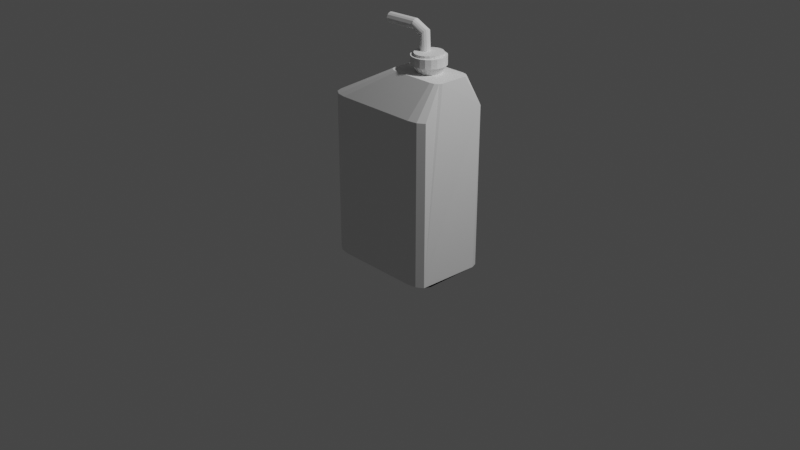 # Source: Alcohol.blend  (saved by Blender 3.5.10; exported with 4.5.12 LTS)
import bpy
from mathutils import Matrix  # noqa: F401  (used for matrix-valued properties, if any)

bpy.ops.wm.read_factory_settings(use_empty=True)
scene = bpy.context.scene
scene.name = 'Scene'

# ---- collections
col_collection = bpy.data.collections.new('Collection'); scene.collection.children.link(col_collection)

# ---- materials (node trees are filled in below, after node groups)
mat_material = bpy.data.materials.new('Material')
mat_material.alpha_threshold = 0.0
mat_material.use_transparent_shadow = False
mat_material.roughness = 0.5
mat_material.line_color = (0.0, 0.0, 0.0, 1.0)

# ---- node groups
ng_auto_smooth = bpy.data.node_groups.new('Auto Smooth', 'GeometryNodeTree')
_s = ng_auto_smooth.interface.new_socket(name='Geometry', in_out='OUTPUT', socket_type='NodeSocketGeometry')
_s = ng_auto_smooth.interface.new_socket(name='Geometry', in_out='INPUT', socket_type='NodeSocketGeometry')
_s = ng_auto_smooth.interface.new_socket(name='Angle', in_out='INPUT', socket_type='NodeSocketFloat')
_s.subtype = 'ANGLE'
_s.min_value = 0.0
_s.max_value = 3.142
ng_auto_smooth.is_modifier = True
_N = ng_auto_smooth.nodes; _L = ng_auto_smooth.links
n0 = _N.new('NodeGroupOutput'); n0.name = 'Group Output'; n0.location = (480, -100)
n1 = _N.new('NodeGroupInput'); n1.name = 'Group Input'; n1.location = (-420, -300)
n2 = _N.new('NodeGroupInput'); n2.name = 'Group Input.001'; n2.location = (-60, -100)
n3 = _N.new('GeometryNodeSetShadeSmooth'); n3.name = 'Set Shade Smooth'; n3.location = (120, -100)
n3.domain = 'EDGE'
n4 = _N.new('GeometryNodeSetShadeSmooth'); n4.name = 'Set Shade Smooth.001'; n4.location = (300, -100)
n5 = _N.new('GeometryNodeInputMeshEdgeAngle'); n5.name = 'Edge Angle'; n5.location = (-420, -220)
n6 = _N.new('GeometryNodeInputEdgeSmooth'); n6.name = 'Is Edge Smooth'; n6.location = (-60, -160)
n7 = _N.new('GeometryNodeInputShadeSmooth'); n7.name = 'Is Face Smooth'; n7.location = (-240, -340)
n8 = _N.new('FunctionNodeBooleanMath'); n8.name = 'Boolean Math'; n8.location = (-60, -220)
n9 = _N.new('FunctionNodeCompare'); n9.name = 'Compare'; n9.location = (-240, -180)
n9.operation = 'LESS_EQUAL'
_L.new(n5.outputs[0], n9.inputs[0])
_L.new(n4.outputs[0], n0.inputs[0])
_L.new(n1.outputs[1], n9.inputs[1])
_L.new(n9.outputs[0], n8.inputs[0])
_L.new(n7.outputs[0], n8.inputs[1])
_L.new(n2.outputs[0], n3.inputs[0])
_L.new(n6.outputs[0], n3.inputs[1])
_L.new(n3.outputs[0], n4.inputs[0])
_L.new(n8.outputs[0], n3.inputs[2])
n0.is_active_output = True

# ---- material node trees
mat_material.use_nodes = True; mat_material.node_tree.nodes.clear()
_N = mat_material.node_tree.nodes; _L = mat_material.node_tree.links
n0 = _N.new('ShaderNodeOutputMaterial'); n0.name = 'Material Output'; n0.location = (300, 300)
n1 = _N.new('ShaderNodeBsdfPrincipled'); n1.name = 'Principled BSDF'; n1.location = (10, 300)
n1.distribution = 'GGX'
n1.subsurface_method = 'RANDOM_WALK_SKIN'
n1.inputs[3].default_value = 1.45
n1.inputs[27].default_value = (0.0, 0.0, 0.0, 1.0)
n1.inputs[28].default_value = 1.0
_L.new(n1.outputs[0], n0.inputs[0])
n0.is_active_output = True

# ---- world
world_world = bpy.data.worlds.new('World'); scene.world = world_world
world_world.use_nodes = True; world_world.node_tree.nodes.clear()
_N = world_world.node_tree.nodes; _L = world_world.node_tree.links
n0 = _N.new('ShaderNodeOutputWorld'); n0.name = 'World Output'; n0.location = (300, 300)
n1 = _N.new('ShaderNodeBackground'); n1.name = 'Background'; n1.location = (10, 300)
n1.inputs[0].default_value = (0.05088, 0.05088, 0.05088, 1.0)
_L.new(n1.outputs[0], n0.inputs[0])
n0.is_active_output = True
world_world.color = (0.05088, 0.05088, 0.05088)
world_world.use_sun_shadow = False
world_world.sun_shadow_jitter_overblur = 0.0

# ---- cameras
cam_camera = bpy.data.cameras.new('Camera')
cam_camera.clip_end = 100.0
cam_camera.ortho_scale = 7.314

# ---- lights
light_light = bpy.data.lights.new('Light', 'POINT')
light_light.transmission_factor = 0.0
light_light.energy = 1000.0
light_light.shadow_soft_size = 0.1
light_light.shadow_maximum_resolution = 0.006
light_light.use_absolute_resolution = True

# ---- meshes
me_cube = bpy.data.meshes.new('Cube')
me_cube.from_pydata([(0.8442, 0.4929, 1.227), (0.6279, 0.7092, 1.227), (0.8152, 0.6011, 1.227), (0.736, 0.6803, 1.227), (0.6279, 0.7092, -4.446), (0.736, 0.6803, -4.446), (0.8152, 0.6011, -4.446), (0.6279, -0.7091, 1.227), (0.8442, -0.4927, 1.227), (0.736, -0.6801, 1.227), (0.8152, -0.6009, 1.227), (0.6279, -0.7091, -4.446), (0.8152, -0.6009, -4.446), (0.736, -0.6801, -4.446), (-0.3578, 0.7092, 1.227), (-0.5741, 0.4929, 1.227), (-0.4659, 0.6803, 1.227), (-0.5451, 0.6011, 1.227), (-0.5741, 0.4929, -4.446), (-0.3578, 0.7092, -4.446), (-0.5451, 0.6011, -4.446), (-0.4659, 0.6803, -4.446), (-0.5741, -0.4927, 1.227), (-0.3578, -0.7091, 1.227), (-0.5451, -0.6009, 1.227), (-0.4659, -0.6801, 1.227), (-0.3578, -0.7091, -4.446), (-0.5741, -0.4927, -4.446), (-0.4659, -0.6801, -4.446), (-0.5451, -0.6009, -4.446), (0.5776, 0.05563, -5.549), (0.5596, 0.1095, -5.549), (0.5308, 0.1528, -5.549), (0.4941, 0.1812, -5.549), (0.369, -0.1511, -5.549), (0.4057, -0.1795, -5.549), (0.3402, -0.1078, -5.549), (0.3222, -0.05393, -5.549), (0.4881, -0.1822, -5.549), (0.5257, -0.1564, -5.549), (0.5559, -0.1151, -5.549), (0.5757, -0.06245, -5.549), (0.4117, 0.1839, -5.549), (0.3741, 0.158, -5.549), (0.3439, 0.1168, -5.549), (0.3241, 0.06415, -5.549), (0.8087, 0.2465, -5.54), (0.7942, 0.3006, -5.54), (0.7547, 0.3402, -5.54), (0.7006, 0.3547, -5.54), (0.1537, -0.34, -5.54), (0.2077, -0.3545, -5.54), (0.1141, -0.3004, -5.54), (0.09959, -0.2463, -5.54), (0.7006, -0.3545, -5.54), (0.7547, -0.34, -5.54), (0.7942, -0.3004, -5.54), (0.8087, -0.2463, -5.54), (0.2077, 0.3547, -5.54), (0.1537, 0.3402, -5.54), (0.1141, 0.3006, -5.54), (0.09959, 0.2465, -5.54), (0.453, 0.1919, -5.549), (0.4468, -0.1902, -5.549), (0.5832, -0.003634, -5.549), (0.3166, 0.005329, -5.549), (0.6254, 0.07826, -5.802), (0.6337, 0.08655, -5.799), (0.6055, 0.1708, -5.799), (0.6, 0.1543, -5.802), (0.5616, 0.2366, -5.799), (0.5594, 0.2153, -5.802), (0.5081, 0.278, -5.799), (0.5076, 0.2553, -5.802), (0.3313, -0.2132, -5.802), (0.3293, -0.2347, -5.799), (0.3838, -0.2769, -5.799), (0.3831, -0.2533, -5.802), (0.2907, -0.1522, -5.802), (0.2854, -0.1688, -5.799), (0.2652, -0.07623, -5.802), (0.2574, -0.08504, -5.799), (0.4992, -0.2572, -5.802), (0.5, -0.2798, -5.799), (0.5541, -0.2425, -5.799), (0.5522, -0.2207, -5.802), (0.5998, -0.18, -5.799), (0.5948, -0.1625, -5.802), (0.6304, -0.0987, -5.799), (0.6227, -0.08825, -5.802), (0.3914, 0.2592, -5.802), (0.392, 0.2825, -5.799), (0.3368, 0.2445, -5.799), (0.3384, 0.2227, -5.802), (0.2911, 0.1819, -5.799), (0.2959, 0.1645, -5.802), (0.2603, 0.1002, -5.799), (0.2679, 0.09028, -5.802), (0.4497, 0.2704, -5.802), (0.449, 0.2935, -5.799), (0.6333, -0.005301, -5.802), (0.6423, -0.00516, -5.799), (0.2486, 0.008149, -5.799), (0.4394, -0.2914, -5.799), (0.4409, -0.2684, -5.802), (0.5933, 0.07801, -6.095), (0.5683, 0.1526, -6.095), (0.5312, 0.2083, -6.095), (0.4896, 0.2404, -6.095), (0.3597, -0.2063, -6.095), (0.4023, -0.2393, -6.095), (0.3226, -0.1506, -6.095), (0.2978, -0.0765, -6.095), (0.4838, -0.2411, -6.095), (0.5251, -0.2127, -6.095), (0.5634, -0.1603, -6.095), (0.5903, -0.08876, -6.095), (0.4082, 0.2438, -6.095), (0.3658, 0.2147, -6.095), (0.3275, 0.1623, -6.095), (0.3004, 0.09028, -6.095), (0.4476, 0.2514, -6.095), (0.601, -0.004478, -6.095), (0.2899, 0.007465, -6.095), (0.4408, -0.2494, -6.095), (0.6337, 0.08655, -6.095), (0.6055, 0.1708, -6.095), (0.5616, 0.2366, -6.095), (0.5081, 0.278, -6.095), (0.3293, -0.2347, -6.095), (0.3838, -0.2769, -6.095), (0.2854, -0.1688, -6.095), (0.2574, -0.08504, -6.095), (0.5, -0.2798, -6.095), (0.5541, -0.2425, -6.095), (0.5998, -0.18, -6.095), (0.6304, -0.0987, -6.095), (0.392, 0.2825, -6.095), (0.3368, 0.2445, -6.095), (0.2911, 0.1819, -6.095), (0.2603, 0.1002, -6.095), (0.449, 0.2935, -6.095), (0.6423, -0.00516, -6.095), (0.2486, 0.008149, -6.095), (0.4394, -0.2914, -6.095), (0.4485, -0.001105, -6.189), (0.4476, 0.2514, -6.18), (0.2899, 0.007465, -6.18), (0.4408, -0.2494, -6.18), (0.4435, 0.03334, -6.189), (0.4279, 0.063, -6.189), (0.4083, 0.08184, -6.189), (0.394, 0.08886, -6.189), (0.3701, -0.07965, -6.189), (0.3852, -0.08714, -6.189), (0.3505, -0.06082, -6.189), (0.335, -0.0314, -6.189), (0.3931, -0.08688, -6.189), (0.4055, -0.08141, -6.189), (0.425, -0.06439, -6.189), (0.4415, -0.03648, -6.189), (0.3862, 0.08948, -6.189), (0.3728, 0.0836, -6.189), (0.3533, 0.06658, -6.189), (0.3367, 0.03843, -6.189), (0.5933, 0.07801, -6.18), (0.5683, 0.1526, -6.18), (0.5312, 0.2083, -6.18), (0.4896, 0.2404, -6.18), (0.3597, -0.2063, -6.18), (0.4023, -0.2393, -6.18), (0.3226, -0.1506, -6.18), (0.2978, -0.0765, -6.18), (0.4838, -0.2411, -6.18), (0.5251, -0.2127, -6.18), (0.5634, -0.1603, -6.18), (0.5903, -0.08876, -6.18), (0.4082, 0.2438, -6.18), (0.3658, 0.2147, -6.18), (0.3275, 0.1623, -6.18), (0.3004, 0.09028, -6.18), (0.3886, 0.08978, -6.189), (0.601, -0.004478, -6.18), (0.3298, 0.003848, -6.189), (0.3877, -0.08755, -6.189), (0.3298, 0.003848, -6.497), (0.3701, -0.07965, -6.534), (0.3505, -0.06082, -6.518), (0.335, -0.0314, -6.502), (0.3533, 0.06658, -6.519), (0.3367, 0.03843, -6.503), (0.4257, 0.03334, -6.865), (0.4153, 0.063, -6.822), (0.402, 0.08184, -6.77), (0.3925, 0.08886, -6.734), (0.3763, -0.07965, -6.672), (0.3865, -0.08714, -6.711), (0.3631, -0.06082, -6.624), (0.3527, -0.0314, -6.586), (0.3918, -0.08688, -6.731), (0.4002, -0.08141, -6.763), (0.4133, -0.06439, -6.814), (0.4244, -0.03648, -6.859), (0.3872, 0.08948, -6.714), (0.3781, 0.0836, -6.68), (0.365, 0.06658, -6.632), (0.3538, 0.03843, -6.59), (0.4292, -0.001105, -6.878), (0.3492, 0.003848, -6.573), (0.3882, -0.08755, -6.718), (0.2504, 0.03334, -7.1), (0.2508, 0.063, -7.054), (0.2513, 0.08184, -6.995), (0.2522, -0.07965, -6.88), (0.2518, -0.08714, -6.926), (0.2527, -0.06082, -6.821), (0.253, -0.0314, -6.775), (0.2516, -0.08688, -6.949), (0.2513, -0.08141, -6.987), (0.2509, -0.06439, -7.045), (0.2505, -0.03648, -7.094), (0.2518, 0.08948, -6.929), (0.2521, 0.0836, -6.888), (0.2526, 0.06658, -6.83), (0.253, 0.03843, -6.78), (0.2503, -0.001105, -7.115), (0.2531, 0.003848, -6.76), (-0.1294, 0.03334, -7.073), (-0.1291, 0.063, -7.027), (-0.1286, 0.08184, -6.968), (-0.1281, -0.08714, -6.899), (-0.1272, -0.06082, -6.794), (-0.1269, -0.0314, -6.748), (-0.1282, -0.08688, -6.922), (-0.129, -0.06439, -7.018), (-0.1294, -0.03648, -7.067), (-0.1281, 0.08948, -6.902), (-0.1273, 0.06658, -6.803), (-0.1269, 0.03843, -6.753), (-0.1296, -0.001105, -7.088), (-0.1267, 0.003848, -6.733), (0.2578, 0.007766, -5.79)], [], [(13, 11, 54, 55), (27, 22, 15, 18), (11, 7, 23, 26), (0, 2, 3, 1, 14, 16, 17, 15, 22, 24, 25, 23, 7, 9, 10, 8), (160, 202, 207, 145), (2, 6, 5, 3), (3, 5, 4, 1), (26, 23, 25, 28), (28, 25, 24, 29), (29, 24, 22, 27), (7, 11, 13, 9), (9, 13, 12, 10), (14, 19, 21, 16), (16, 21, 20, 17), (17, 20, 18, 15), (19, 14, 1, 4), (63, 35, 77, 104), (4, 5, 48, 49), (18, 20, 60, 61), (27, 18, 61, 53), (29, 27, 53, 52), (21, 19, 58, 59), (11, 26, 51, 54), (26, 28, 50, 51), (12, 13, 55, 56), (19, 4, 49, 58), (5, 6, 47, 48), (20, 21, 59, 60), (28, 29, 52, 50), (38, 39, 55, 54), (31, 32, 33, 62, 42, 43, 44, 45, 65, 37, 36, 34, 35, 63, 38, 54, 51, 50, 52, 53, 61, 60, 59, 58, 49, 48, 47, 46, 57, 56, 55, 39, 40, 41, 64, 30), (45, 44, 95, 97), (84, 83, 133, 134), (62, 33, 73, 98), (42, 62, 98, 90), (38, 63, 104, 82), (34, 36, 78, 74), (30, 64, 100, 66), (40, 39, 85, 87), (213, 215, 231, 230, 214), (35, 34, 74, 77), (44, 43, 93, 95), (97, 241, 65, 45), (32, 31, 69, 71), (88, 86, 135, 136), (43, 42, 90, 93), (41, 40, 87, 89), (39, 38, 82, 85), (94, 92, 138, 139), (36, 37, 80, 78), (64, 41, 89, 100), (33, 32, 71, 73), (101, 88, 136, 142), (67, 68, 69, 66), (68, 70, 71, 69), (70, 72, 73, 71), (75, 76, 77, 74), (79, 75, 74, 78), (81, 79, 78, 80), (83, 84, 85, 82), (84, 86, 87, 85), (86, 88, 89, 87), (91, 92, 93, 90), (92, 94, 95, 93), (94, 96, 97, 95), (99, 91, 90, 98), (101, 67, 66, 100), (104, 77, 76, 103), (72, 99, 98, 73), (82, 104, 103, 83), (88, 101, 100, 89), (31, 30, 66, 69), (115, 114, 174, 175), (123, 120, 180, 147), (114, 113, 173, 174), (105, 122, 182, 165), (103, 76, 130, 144), (67, 101, 142, 125), (72, 70, 127, 128), (81, 102, 143, 132), (96, 94, 139, 140), (99, 72, 128, 141), (75, 79, 131, 129), (68, 67, 125, 126), (92, 91, 137, 138), (86, 84, 134, 135), (83, 103, 144, 133), (79, 81, 132, 131), (102, 96, 140, 143), (76, 75, 129, 130), (91, 99, 141, 137), (70, 68, 126, 127), (108, 121, 117, 137, 141, 128, 127, 126, 125, 142, 136, 116, 122, 105, 106, 107), (115, 116, 136, 135, 134, 133, 144, 130, 129, 131, 132, 143, 140, 139, 138, 137, 117, 118, 119, 120, 123, 112, 111, 109, 110, 124, 113, 114), (158, 200, 201, 159), (159, 201, 202, 160), (57, 46, 47, 6, 2, 0, 8, 10, 12, 56), (155, 156, 188, 187), (152, 194, 181), (106, 105, 165, 166), (124, 110, 170, 148), (116, 115, 175, 176), (107, 106, 166, 167), (121, 108, 168, 146), (118, 117, 177, 178), (108, 107, 167, 168), (113, 124, 148, 173), (119, 118, 178, 179), (110, 109, 169, 170), (122, 116, 176, 182), (120, 119, 179, 180), (109, 111, 171, 169), (112, 123, 147, 172), (117, 121, 146, 177), (111, 112, 172, 171), (145, 149, 150, 151, 167, 166, 165, 182), (164, 183, 156, 155, 153, 154, 184, 157, 158, 159, 160, 145, 182, 176, 175, 174, 173, 148, 170, 169, 171, 172, 147, 180, 179, 178, 177, 146, 168, 167, 151, 152, 181, 161, 162, 163), (183, 164, 190, 185), (151, 193, 194, 152), (157, 199, 200, 158), (149, 191, 192, 150), (154, 196, 209, 184), (186, 195, 196, 154, 153), (151, 150, 192, 193), (162, 204, 205, 189, 163), (145, 207, 191, 149), (164, 163, 189, 190), (153, 155, 187, 186), (156, 183, 185, 188), (194, 193, 212), (190, 189, 205, 206), (186, 187, 197, 195), (229, 236, 221, 203, 161, 181, 194, 212), (187, 188, 198, 197), (226, 224, 238, 240), (214, 230, 233, 217, 199, 157, 184, 209, 196), (205, 204, 222, 223), (196, 195, 213, 214), (207, 202, 220, 225), (206, 205, 223, 224), (195, 197, 215, 213), (198, 208, 226, 216), (197, 198, 216, 215), (191, 207, 225, 210), (200, 199, 217, 218), (208, 206, 224, 226), (201, 200, 218, 219), (192, 191, 210, 211), (161, 203, 204, 162), (202, 201, 219, 220), (193, 192, 211, 212), (204, 203, 221, 222), (239, 235, 234, 233, 230, 231, 232, 240, 238, 237, 236, 229, 228, 227), (223, 222, 221, 236, 237), (211, 210, 227, 228), (220, 219, 234, 235), (212, 211, 228, 229), (102, 81, 80, 241), (185, 190, 206, 208, 198, 188), (225, 220, 235, 239), (224, 223, 237, 238), (216, 226, 240, 232), (215, 216, 232, 231), (210, 225, 239, 227), (218, 217, 233, 234, 219), (241, 80, 37, 65), (241, 97, 96, 102)])
_uv = me_cube.uv_layers.new(name='UVMap')
_uv.uv.foreach_set('vector', [0.375, 0.7691, 0.375, 0.7881, 0.375, 0.7881, 0.375, 0.7691, 0.375, 0.03813, 0.625, 0.03813, 0.625, 0.2119, 0.375, 0.2119, 0.375, 0.7881, 0.625, 0.7881, 0.625, 0.9619, 0.375, 0.9619, 0.625, 0.5381, 0.6301, 0.5191, 0.6441, 0.5051, 0.6631, 0.5, 0.8369, 0.5, 0.8559, 0.5051, 0.8699, 0.5191, 0.875, 0.5381, 0.875, 0.7119, 0.8699, 0.7309, 0.8559, 0.7449, 0.8369, 0.75, 0.6631, 0.75, 0.6441, 0.7449, 0.6301, 0.7309, 0.625, 0.7119, 0.2783, 0.6503, 0.2783, 0.6503, 0.2798, 0.6247, 0.2798, 0.6247, 0.625, 0.5191, 0.375, 0.5191, 0.375, 0.4809, 0.625, 0.4809, 0.625, 0.4809, 0.375, 0.4809, 0.375, 0.4619, 0.625, 0.4619, 0.375, 0.9619, 0.625, 0.9619, 0.625, 1.0, 0.375, 1.0, 0.375, 0.0, 0.625, 0.0, 0.625, 0.01906, 0.375, 0.01906, 0.375, 0.01906, 0.625, 0.01906, 0.625, 0.03813, 0.375, 0.03813, 0.625, 0.7881, 0.375, 0.7881, 0.375, 0.7691, 0.625, 0.7691, 0.625, 0.7691, 0.375, 0.7691, 0.375, 0.7309, 0.625, 0.7309, 0.625, 0.2881, 0.375, 0.2881, 0.375, 0.2691, 0.625, 0.2691, 0.625, 0.2691, 0.375, 0.2691, 0.375, 0.2309, 0.625, 0.2309, 0.625, 0.2309, 0.375, 0.2309, 0.375, 0.2119, 0.625, 0.2119, 0.375, 0.2881, 0.625, 0.2881, 0.625, 0.4619, 0.375, 0.4619, 0.2402, 0.725, 0.1664, 0.725, 0.1664, 0.725, 0.2402, 0.725, 0.375, 0.4619, 0.375, 0.4809, 0.375, 0.4809, 0.375, 0.4619, 0.375, 0.2119, 0.375, 0.2309, 0.375, 0.2309, 0.375, 0.2119, 0.375, 0.03813, 0.375, 0.2119, 0.375, 0.2119, 0.375, 0.03813, 0.375, 0.01906, 0.375, 0.03813, 0.375, 0.03813, 0.375, 0.01906, 0.375, 0.2691, 0.375, 0.2881, 0.375, 0.2881, 0.375, 0.2691, 0.375, 0.7881, 0.375, 0.9619, 0.375, 0.9619, 0.375, 0.7881, 0.375, 0.9619, 0.375, 1.0, 0.375, 1.0, 0.375, 0.9619, 0.375, 0.7309, 0.375, 0.7691, 0.375, 0.7691, 0.375, 0.7309, 0.375, 0.2881, 0.375, 0.4619, 0.375, 0.4619, 0.375, 0.2881, 0.375, 0.4809, 0.375, 0.5191, 0.375, 0.5191, 0.375, 0.4809, 0.375, 0.2309, 0.375, 0.2691, 0.375, 0.2691, 0.375, 0.2309, 0.375, 0.0, 0.375, 0.01906, 0.375, 0.01906, 0.375, 0.0, 0.3336, 0.725, 0.343, 0.7225, 0.3559, 0.7449, 0.3369, 0.75, 0.3475, 0.532, 0.343, 0.5275, 0.3336, 0.525, 0.2402, 0.525, 0.1664, 0.525, 0.157, 0.5275, 0.1525, 0.532, 0.15, 0.5414, 0.15, 0.6228, 0.15, 0.7086, 0.1525, 0.718, 0.157, 0.7225, 0.1664, 0.725, 0.2402, 0.725, 0.3336, 0.725, 0.3369, 0.75, 0.1631, 0.75, 0.1441, 0.7449, 0.1301, 0.7309, 0.125, 0.7119, 0.125, 0.5381, 0.1301, 0.5191, 0.1441, 0.5051, 0.1631, 0.5, 0.3369, 0.5, 0.3559, 0.5051, 0.3699, 0.5191, 0.375, 0.5381, 0.375, 0.7119, 0.3699, 0.7309, 0.3559, 0.7449, 0.343, 0.7225, 0.3475, 0.718, 0.35, 0.7086, 0.35, 0.6228, 0.35, 0.5414, 0.15, 0.5414, 0.1525, 0.532, 0.1525, 0.532, 0.15, 0.5414, 0.3287, 0.7153, 0.3071, 0.7182, 0.3071, 0.7182, 0.3287, 0.7153, 0.2402, 0.525, 0.3336, 0.525, 0.3336, 0.525, 0.2402, 0.525, 0.1664, 0.525, 0.2402, 0.525, 0.2402, 0.525, 0.1664, 0.525, 0.3336, 0.725, 0.2402, 0.725, 0.2402, 0.725, 0.3336, 0.725, 0.157, 0.7225, 0.1525, 0.718, 0.1525, 0.718, 0.157, 0.7225, 0.35, 0.5414, 0.35, 0.6228, 0.35, 0.6228, 0.35, 0.5414, 0.3475, 0.718, 0.343, 0.7225, 0.343, 0.7225, 0.3475, 0.718, 0.2342, 0.6732, 0.2233, 0.6649, 0.2233, 0.6649, 0.2437, 0.6754, 0.2437, 0.6754, 0.1664, 0.725, 0.157, 0.7225, 0.157, 0.7225, 0.1664, 0.725, 0.1525, 0.532, 0.157, 0.5275, 0.157, 0.5275, 0.1525, 0.532, 0.15, 0.5414, 0.1594, 0.6228, 0.15, 0.6228, 0.15, 0.5414, 0.343, 0.5275, 0.3475, 0.532, 0.3475, 0.532, 0.343, 0.5275, 0.3391, 0.6906, 0.3358, 0.709, 0.3358, 0.709, 0.3391, 0.6906, 0.157, 0.5275, 0.1664, 0.525, 0.1664, 0.525, 0.157, 0.5275, 0.35, 0.7086, 0.3475, 0.718, 0.3475, 0.718, 0.35, 0.7086, 0.343, 0.7225, 0.3336, 0.725, 0.3336, 0.725, 0.343, 0.7225, 0.163, 0.541, 0.1696, 0.5347, 0.1696, 0.5347, 0.163, 0.541, 0.1525, 0.718, 0.15, 0.7086, 0.15, 0.7086, 0.1525, 0.718, 0.35, 0.6228, 0.35, 0.7086, 0.35, 0.7086, 0.35, 0.6228, 0.3336, 0.525, 0.343, 0.5275, 0.343, 0.5275, 0.3336, 0.525, 0.3385, 0.6228, 0.3391, 0.6906, 0.3391, 0.6906, 0.3385, 0.6228, 0.3391, 0.5593, 0.3357, 0.541, 0.3475, 0.532, 0.35, 0.5414, 0.3357, 0.541, 0.3285, 0.5347, 0.343, 0.5275, 0.3475, 0.532, 0.3285, 0.5347, 0.3065, 0.5318, 0.3336, 0.525, 0.343, 0.5275, 0.1698, 0.715, 0.1894, 0.7181, 0.1664, 0.725, 0.157, 0.7225, 0.1631, 0.7085, 0.1698, 0.715, 0.157, 0.7225, 0.1525, 0.718, 0.16, 0.69, 0.1631, 0.7085, 0.1525, 0.718, 0.15, 0.7086, 0.3071, 0.7182, 0.3287, 0.7153, 0.343, 0.7225, 0.3336, 0.725, 0.3287, 0.7153, 0.3358, 0.709, 0.3475, 0.718, 0.343, 0.7225, 0.3358, 0.709, 0.3391, 0.6906, 0.35, 0.7086, 0.3475, 0.718, 0.1888, 0.5317, 0.1696, 0.5347, 0.157, 0.5275, 0.1664, 0.525, 0.1696, 0.5347, 0.163, 0.541, 0.1525, 0.532, 0.157, 0.5275, 0.163, 0.541, 0.16, 0.5591, 0.15, 0.5414, 0.1525, 0.532, 0.2402, 0.5329, 0.1888, 0.5317, 0.1664, 0.525, 0.2402, 0.525, 0.3385, 0.6228, 0.3391, 0.5593, 0.35, 0.5414, 0.35, 0.6228, 0.2402, 0.725, 0.1664, 0.725, 0.1894, 0.7181, 0.2402, 0.717, 0.3065, 0.5318, 0.2402, 0.5329, 0.2402, 0.525, 0.3336, 0.525, 0.3336, 0.725, 0.2402, 0.725, 0.2402, 0.717, 0.3071, 0.7182, 0.3391, 0.6906, 0.3385, 0.6228, 0.35, 0.6228, 0.35, 0.7086, 0.3475, 0.532, 0.35, 0.5414, 0.35, 0.5414, 0.3475, 0.532, 0.3151, 0.6937, 0.3031, 0.7026, 0.3031, 0.7026, 0.3151, 0.6937, 0.1789, 0.6229, 0.1776, 0.5785, 0.1776, 0.5785, 0.1789, 0.6229, 0.3031, 0.7026, 0.2788, 0.7056, 0.2788, 0.7056, 0.3031, 0.7026, 0.32, 0.579, 0.3195, 0.6235, 0.3195, 0.6235, 0.32, 0.579, 0.2402, 0.717, 0.1894, 0.7181, 0.1894, 0.7181, 0.2402, 0.717, 0.3391, 0.5593, 0.3385, 0.6228, 0.3385, 0.6228, 0.3391, 0.5593, 0.3065, 0.5318, 0.3285, 0.5347, 0.3285, 0.5347, 0.3065, 0.5318, 0.16, 0.69, 0.1609, 0.6228, 0.1609, 0.6228, 0.16, 0.69, 0.16, 0.5591, 0.163, 0.541, 0.163, 0.541, 0.16, 0.5591, 0.2402, 0.5329, 0.3065, 0.5318, 0.3065, 0.5318, 0.2402, 0.5329, 0.1698, 0.715, 0.1631, 0.7085, 0.1631, 0.7085, 0.1698, 0.715, 0.3357, 0.541, 0.3391, 0.5593, 0.3391, 0.5593, 0.3357, 0.541, 0.1696, 0.5347, 0.1888, 0.5317, 0.1888, 0.5317, 0.1696, 0.5347, 0.3358, 0.709, 0.3287, 0.7153, 0.3287, 0.7153, 0.3358, 0.709, 0.3071, 0.7182, 0.2402, 0.717, 0.2402, 0.717, 0.3071, 0.7182, 0.1631, 0.7085, 0.16, 0.69, 0.16, 0.69, 0.1631, 0.7085, 0.1609, 0.6228, 0.16, 0.5591, 0.16, 0.5591, 0.1609, 0.6228, 0.1894, 0.7181, 0.1698, 0.715, 0.1698, 0.715, 0.1894, 0.7181, 0.1888, 0.5317, 0.2402, 0.5329, 0.2402, 0.5329, 0.1888, 0.5317, 0.3285, 0.5347, 0.3357, 0.541, 0.3357, 0.541, 0.3285, 0.5347, 0.2775, 0.5442, 0.2413, 0.5459, 0.2133, 0.5444, 0.1888, 0.5317, 0.2402, 0.5329, 0.3065, 0.5318, 0.3285, 0.5347, 0.3357, 0.541, 0.3391, 0.5593, 0.3385, 0.6228, 0.3391, 0.6906, 0.32, 0.6709, 0.3195, 0.6235, 0.32, 0.579, 0.3149, 0.5562, 0.3027, 0.5473, 0.3151, 0.6937, 0.32, 0.6709, 0.3391, 0.6906, 0.3358, 0.709, 0.3287, 0.7153, 0.3071, 0.7182, 0.2402, 0.717, 0.1894, 0.7181, 0.1698, 0.715, 0.1631, 0.7085, 0.16, 0.69, 0.1609, 0.6228, 0.16, 0.5591, 0.163, 0.541, 0.1696, 0.5347, 0.1888, 0.5317, 0.2133, 0.5444, 0.1921, 0.5475, 0.1817, 0.5563, 0.1776, 0.5785, 0.1789, 0.6229, 0.1776, 0.6695, 0.1819, 0.6926, 0.1925, 0.7017, 0.2145, 0.705, 0.2424, 0.7039, 0.2788, 0.7056, 0.3031, 0.7026, 0.2582, 0.6752, 0.2582, 0.6752, 0.2703, 0.6672, 0.2703, 0.6672, 0.2703, 0.6672, 0.2703, 0.6672, 0.2783, 0.6503, 0.2783, 0.6503, 0.375, 0.7119, 0.375, 0.5381, 0.375, 0.5191, 0.375, 0.5191, 0.625, 0.5191, 0.625, 0.5381, 0.625, 0.7119, 0.625, 0.7309, 0.375, 0.7309, 0.375, 0.7309, 0.2233, 0.6649, 0.2167, 0.6478, 0.2167, 0.6478, 0.2233, 0.6649, 0.247, 0.5727, 0.247, 0.5727, 0.243, 0.5729, 0.3149, 0.5562, 0.32, 0.579, 0.32, 0.579, 0.3149, 0.5562, 0.2424, 0.7039, 0.2145, 0.705, 0.2145, 0.705, 0.2424, 0.7039, 0.32, 0.6709, 0.3151, 0.6937, 0.3151, 0.6937, 0.32, 0.6709, 0.3027, 0.5473, 0.3149, 0.5562, 0.3149, 0.5562, 0.3027, 0.5473, 0.2413, 0.5459, 0.2775, 0.5442, 0.2775, 0.5442, 0.2413, 0.5459, 0.1921, 0.5475, 0.2133, 0.5444, 0.2133, 0.5444, 0.1921, 0.5475, 0.2775, 0.5442, 0.3027, 0.5473, 0.3027, 0.5473, 0.2775, 0.5442, 0.2788, 0.7056, 0.2424, 0.7039, 0.2424, 0.7039, 0.2788, 0.7056, 0.1817, 0.5563, 0.1921, 0.5475, 0.1921, 0.5475, 0.1817, 0.5563, 0.2145, 0.705, 0.1925, 0.7017, 0.1925, 0.7017, 0.2145, 0.705, 0.3195, 0.6235, 0.32, 0.6709, 0.32, 0.6709, 0.3195, 0.6235, 0.1776, 0.5785, 0.1817, 0.5563, 0.1817, 0.5563, 0.1776, 0.5785, 0.1925, 0.7017, 0.1819, 0.6926, 0.1819, 0.6926, 0.1925, 0.7017, 0.1776, 0.6695, 0.1789, 0.6229, 0.1789, 0.6229, 0.1776, 0.6695, 0.2133, 0.5444, 0.2413, 0.5459, 0.2413, 0.5459, 0.2133, 0.5444, 0.1819, 0.6926, 0.1776, 0.6695, 0.1776, 0.6695, 0.1819, 0.6926, 0.2798, 0.6247, 0.2782, 0.6002, 0.2701, 0.5829, 0.2573, 0.5747, 0.3027, 0.5473, 0.3149, 0.5562, 0.32, 0.579, 0.3195, 0.6235, 0.2166, 0.5992, 0.2165, 0.623, 0.2167, 0.6478, 0.2233, 0.6649, 0.2342, 0.6732, 0.2437, 0.6754, 0.2456, 0.6767, 0.2495, 0.6769, 0.2582, 0.6752, 0.2703, 0.6672, 0.2783, 0.6503, 0.2798, 0.6247, 0.3195, 0.6235, 0.32, 0.6709, 0.3151, 0.6937, 0.3031, 0.7026, 0.2788, 0.7056, 0.2424, 0.7039, 0.2145, 0.705, 0.1925, 0.7017, 0.1819, 0.6926, 0.1776, 0.6695, 0.1789, 0.6229, 0.1776, 0.5785, 0.1817, 0.5563, 0.1921, 0.5475, 0.2133, 0.5444, 0.2413, 0.5459, 0.2775, 0.5442, 0.3027, 0.5473, 0.2573, 0.5747, 0.247, 0.5727, 0.243, 0.5729, 0.2413, 0.5736, 0.2332, 0.5753, 0.223, 0.583, 0.2165, 0.623, 0.2166, 0.5992, 0.2166, 0.5992, 0.2165, 0.623, 0.2573, 0.5747, 0.2573, 0.5747, 0.247, 0.5727, 0.247, 0.5727, 0.2495, 0.6769, 0.2495, 0.6769, 0.2582, 0.6752, 0.2582, 0.6752, 0.2782, 0.6002, 0.2782, 0.6002, 0.2701, 0.5829, 0.2701, 0.5829, 0.2437, 0.6754, 0.2437, 0.6754, 0.2456, 0.6767, 0.2456, 0.6767, 0.2342, 0.6732, 0.2342, 0.6732, 0.2437, 0.6754, 0.2437, 0.6754, 0.2342, 0.6732, 0.2573, 0.5747, 0.2701, 0.5829, 0.2701, 0.5829, 0.2573, 0.5747, 0.2332, 0.5753, 0.2332, 0.5753, 0.223, 0.583, 0.223, 0.583, 0.223, 0.583, 0.2798, 0.6247, 0.2798, 0.6247, 0.2782, 0.6002, 0.2782, 0.6002, 0.2166, 0.5992, 0.223, 0.583, 0.223, 0.583, 0.2166, 0.5992, 0.2342, 0.6732, 0.2233, 0.6649, 0.2233, 0.6649, 0.2342, 0.6732, 0.2167, 0.6478, 0.2165, 0.623, 0.2165, 0.623, 0.2167, 0.6478, 0.247, 0.5727, 0.2573, 0.5747, 0.2573, 0.5747, 0.2166, 0.5992, 0.223, 0.583, 0.223, 0.583, 0.2166, 0.5992, 0.2342, 0.6732, 0.2233, 0.6649, 0.2233, 0.6649, 0.2342, 0.6732, 0.2573, 0.5747, 0.2413, 0.5736, 0.2413, 0.5736, 0.2413, 0.5736, 0.2413, 0.5736, 0.243, 0.5729, 0.247, 0.5727, 0.2573, 0.5747, 0.2233, 0.6649, 0.2167, 0.6478, 0.2167, 0.6478, 0.2233, 0.6649, 0.2165, 0.623, 0.2166, 0.5992, 0.2166, 0.5992, 0.2165, 0.623, 0.2437, 0.6754, 0.2437, 0.6754, 0.2495, 0.6769, 0.2495, 0.6769, 0.2495, 0.6769, 0.2495, 0.6769, 0.2456, 0.6767, 0.2456, 0.6767, 0.2437, 0.6754, 0.223, 0.583, 0.2332, 0.5753, 0.2332, 0.5753, 0.223, 0.583, 0.2437, 0.6754, 0.2342, 0.6732, 0.2342, 0.6732, 0.2437, 0.6754, 0.2798, 0.6247, 0.2783, 0.6503, 0.2783, 0.6503, 0.2798, 0.6247, 0.2166, 0.5992, 0.223, 0.583, 0.223, 0.583, 0.2166, 0.5992, 0.2342, 0.6732, 0.2233, 0.6649, 0.2233, 0.6649, 0.2342, 0.6732, 0.2167, 0.6478, 0.2165, 0.623, 0.2165, 0.623, 0.2167, 0.6478, 0.2233, 0.6649, 0.2167, 0.6478, 0.2167, 0.6478, 0.2233, 0.6649, 0.2782, 0.6002, 0.2798, 0.6247, 0.2798, 0.6247, 0.2782, 0.6002, 0.2582, 0.6752, 0.2495, 0.6769, 0.2495, 0.6769, 0.2582, 0.6752, 0.2165, 0.623, 0.2166, 0.5992, 0.2166, 0.5992, 0.2165, 0.623, 0.2703, 0.6672, 0.2582, 0.6752, 0.2582, 0.6752, 0.2703, 0.6672, 0.2701, 0.5829, 0.2782, 0.6002, 0.2782, 0.6002, 0.2701, 0.5829, 0.2413, 0.5736, 0.2413, 0.5736, 0.2332, 0.5753, 0.2332, 0.5753, 0.2783, 0.6503, 0.2703, 0.6672, 0.2703, 0.6672, 0.2783, 0.6503, 0.2573, 0.5747, 0.2701, 0.5829, 0.2701, 0.5829, 0.2573, 0.5747, 0.2332, 0.5753, 0.2413, 0.5736, 0.2413, 0.5736, 0.2332, 0.5753, 0.2798, 0.6247, 0.2783, 0.6503, 0.2703, 0.6672, 0.2495, 0.6769, 0.2437, 0.6754, 0.2233, 0.6649, 0.2167, 0.6478, 0.2165, 0.623, 0.2166, 0.5992, 0.223, 0.583, 0.2413, 0.5736, 0.2573, 0.5747, 0.2701, 0.5829, 0.2782, 0.6002, 0.223, 0.583, 0.2332, 0.5753, 0.2413, 0.5736, 0.2413, 0.5736, 0.223, 0.583, 0.2701, 0.5829, 0.2782, 0.6002, 0.2782, 0.6002, 0.2701, 0.5829, 0.2783, 0.6503, 0.2703, 0.6672, 0.2703, 0.6672, 0.2783, 0.6503, 0.2573, 0.5747, 0.2701, 0.5829, 0.2701, 0.5829, 0.2573, 0.5747, 0.1609, 0.6228, 0.16, 0.69, 0.15, 0.7086, 0.1594, 0.6228, 0.2165, 0.623, 0.2166, 0.5992, 0.2166, 0.5992, 0.2165, 0.623, 0.2167, 0.6478, 0.2167, 0.6478, 0.2798, 0.6247, 0.2783, 0.6503, 0.2783, 0.6503, 0.2798, 0.6247, 0.2166, 0.5992, 0.223, 0.583, 0.223, 0.583, 0.2166, 0.5992, 0.2167, 0.6478, 0.2165, 0.623, 0.2165, 0.623, 0.2167, 0.6478, 0.2233, 0.6649, 0.2167, 0.6478, 0.2167, 0.6478, 0.2233, 0.6649, 0.2782, 0.6002, 0.2798, 0.6247, 0.2798, 0.6247, 0.2782, 0.6002, 0.2582, 0.6752, 0.2495, 0.6769, 0.2495, 0.6769, 0.2703, 0.6672, 0.2703, 0.6672, 0.1594, 0.6228, 0.15, 0.7086, 0.15, 0.7086, 0.15, 0.6228, 0.1594, 0.6228, 0.15, 0.5414, 0.16, 0.5591, 0.1609, 0.6228])
me_cube.materials.append(mat_material)
me_cube.use_mirror_vertex_groups = False
me_cube.update()

# ---- objects
ob_cube = bpy.data.objects.new('Cube', me_cube)
ob_light = bpy.data.objects.new('Light', light_light)
ob_camera = bpy.data.objects.new('Camera', cam_camera)

# ---- transforms, parenting, visibility, modifiers, constraints
ob_cube.location = (0.0, 0.0, 0.0)
ob_cube.scale = (0.8962, 0.5974, -0.2987)
ob_cube.lock_rotations_4d = False
ob_cube.empty_display_type = 'ARROWS'
ob_cube.lineart.crease_threshold = 0.0
_m = ob_cube.modifiers.new('Auto Smooth', 'NODES')
_m.node_group = ng_auto_smooth
_gi = [s.identifier for s in ng_auto_smooth.interface.items_tree if s.item_type == 'SOCKET' and s.in_out == 'INPUT']
_m[_gi[1]] = 0.5236  # Angle
ob_light.location = (4.076, 1.005, 5.904)
ob_light.rotation_euler = (0.6503, 0.05522, 1.866)
ob_light.lock_rotations_4d = False
ob_light.empty_display_type = 'ARROWS'
ob_light.color = (0.0, 0.0, 0.0, 0.0)
ob_light.lineart.crease_threshold = 0.0
ob_camera.location = (7.359, -6.926, 4.958)
ob_camera.rotation_euler = (1.109, 0.0, 0.8149)
ob_camera.lock_rotations_4d = False
ob_camera.empty_display_type = 'ARROWS'
ob_camera.color = (0.0, 0.0, 0.0, 0.0)
ob_camera.display_type = 'WIRE'
ob_camera.lineart.crease_threshold = 0.0

# ---- collection membership
col_collection.objects.link(ob_cube)
col_collection.objects.link(ob_light)
col_collection.objects.link(ob_camera)

# ---- scene / render settings (as saved in the file)
scene.camera = ob_camera
scene.frame_start = 1; scene.frame_end = 250; scene.frame_set(1)
scene.render.engine = 'BLENDER_EEVEE_NEXT'
scene.cycles.sampling_pattern = 'TABULATED_SOBOL'
scene.view_settings.view_transform = 'Filmic'
bpy.context.view_layer.update()
